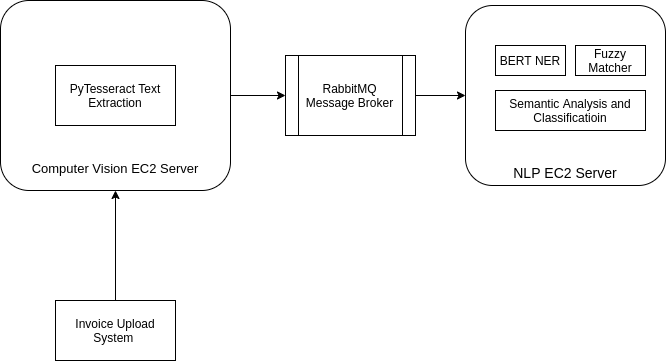

The diagram above was exported from draw.io. Its source (the exported page's mxGraphModel, read from the mxfile embedded in the PNG):
<mxGraphModel dx="1043" dy="532" grid="1" gridSize="10" guides="1" tooltips="1" connect="1" arrows="1" fold="1" page="1" pageScale="1" pageWidth="827" pageHeight="1169" math="0" shadow="0">
  <root>
    <mxCell id="0" />
    <mxCell id="1" parent="0" />
    <mxCell id="2" style="edgeStyle=orthogonalEdgeStyle;rounded=0;orthogonalLoop=1;jettySize=auto;html=1;exitX=1;exitY=0.5;exitDx=0;exitDy=0;entryX=0;entryY=0.5;entryDx=0;entryDy=0;" edge="1" source="3" target="12" parent="1">
      <mxGeometry relative="1" as="geometry" />
    </mxCell>
    <mxCell id="3" value="&lt;br&gt;&lt;br&gt;&lt;br&gt;&lt;br&gt;&lt;br&gt;&lt;br&gt;&lt;br&gt;&lt;br&gt;&lt;br&gt;&lt;br style=&quot;font-size: 17px&quot;&gt;&lt;font style=&quot;font-size: 13px&quot;&gt;Computer Vision EC2 Server&lt;/font&gt;" style="rounded=1;whiteSpace=wrap;html=1;" vertex="1" parent="1">
      <mxGeometry x="100" y="490" width="230" height="190" as="geometry" />
    </mxCell>
    <mxCell id="4" style="edgeStyle=orthogonalEdgeStyle;rounded=0;orthogonalLoop=1;jettySize=auto;html=1;exitX=0.5;exitY=0;exitDx=0;exitDy=0;" edge="1" source="5" target="3" parent="1">
      <mxGeometry relative="1" as="geometry" />
    </mxCell>
    <mxCell id="5" value="Invoice Upload System&amp;nbsp;" style="rounded=0;whiteSpace=wrap;html=1;" vertex="1" parent="1">
      <mxGeometry x="155" y="790" width="120" height="60" as="geometry" />
    </mxCell>
    <mxCell id="6" value="PyTesseract Text Extraction" style="rounded=0;whiteSpace=wrap;html=1;" vertex="1" parent="1">
      <mxGeometry x="155" y="555" width="120" height="60" as="geometry" />
    </mxCell>
    <mxCell id="7" value="&lt;br&gt;&lt;br&gt;&lt;br&gt;&lt;br&gt;&lt;br&gt;&lt;br&gt;&lt;br&gt;&lt;br&gt;&lt;br&gt;&lt;br&gt;&lt;br&gt;&lt;font style=&quot;font-size: 14px&quot;&gt;NLP EC2 Server&lt;/font&gt;" style="rounded=1;whiteSpace=wrap;html=1;" vertex="1" parent="1">
      <mxGeometry x="565" y="495" width="200" height="180" as="geometry" />
    </mxCell>
    <mxCell id="8" value="BERT NER" style="rounded=0;whiteSpace=wrap;html=1;" vertex="1" parent="1">
      <mxGeometry x="595" y="535" width="70" height="30" as="geometry" />
    </mxCell>
    <mxCell id="9" value="Fuzzy Matcher" style="rounded=0;whiteSpace=wrap;html=1;" vertex="1" parent="1">
      <mxGeometry x="675" y="535" width="70" height="30" as="geometry" />
    </mxCell>
    <mxCell id="10" value="Semantic Analysis and Classificatioin" style="rounded=0;whiteSpace=wrap;html=1;" vertex="1" parent="1">
      <mxGeometry x="595" y="580" width="150" height="40" as="geometry" />
    </mxCell>
    <mxCell id="11" style="edgeStyle=orthogonalEdgeStyle;rounded=0;orthogonalLoop=1;jettySize=auto;html=1;exitX=1;exitY=0.5;exitDx=0;exitDy=0;" edge="1" source="12" target="7" parent="1">
      <mxGeometry relative="1" as="geometry" />
    </mxCell>
    <mxCell id="12" value="RabbitMQ Message Broker" style="shape=process;whiteSpace=wrap;html=1;backgroundOutline=1;" vertex="1" parent="1">
      <mxGeometry x="385" y="545" width="130" height="80" as="geometry" />
    </mxCell>
  </root>
</mxGraphModel>